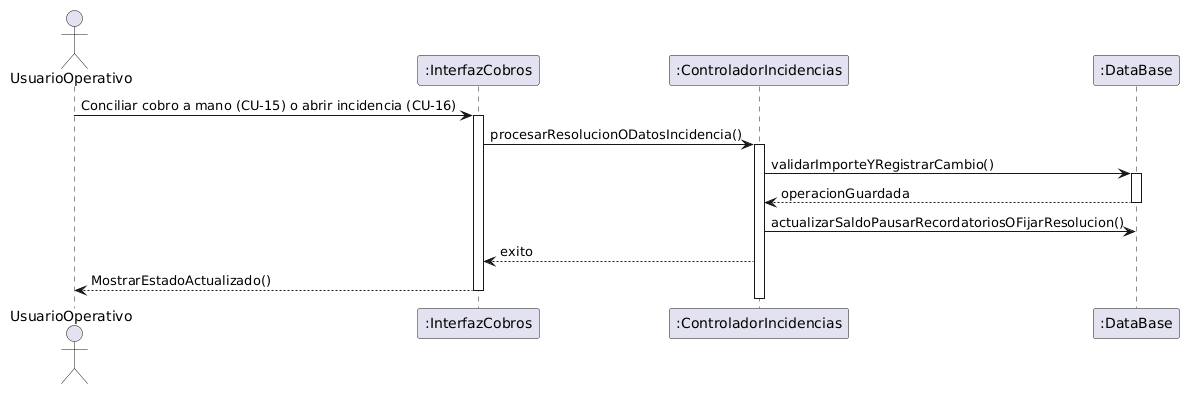

The diagram above was rendered by PlantUML. Its source (embedded in the PNG):
@startuml
actor UsuarioOperativo
participant ":InterfazCobros" as UI
participant ":ControladorIncidencias" as Ctrl
participant ":DataBase" as DB

UsuarioOperativo -> UI: Conciliar cobro a mano (CU-15) o abrir incidencia (CU-16)
activate UI
UI -> Ctrl: procesarResolucionODatosIncidencia()
activate Ctrl
Ctrl -> DB: validarImporteYRegistrarCambio()
activate DB
DB --> Ctrl: operacionGuardada
deactivate DB
Ctrl -> DB: actualizarSaldoPausarRecordatoriosOFijarResolucion()
Ctrl --> UI: exito
UI --> UsuarioOperativo: MostrarEstadoActualizado()
deactivate Ctrl
deactivate UI
@enduml